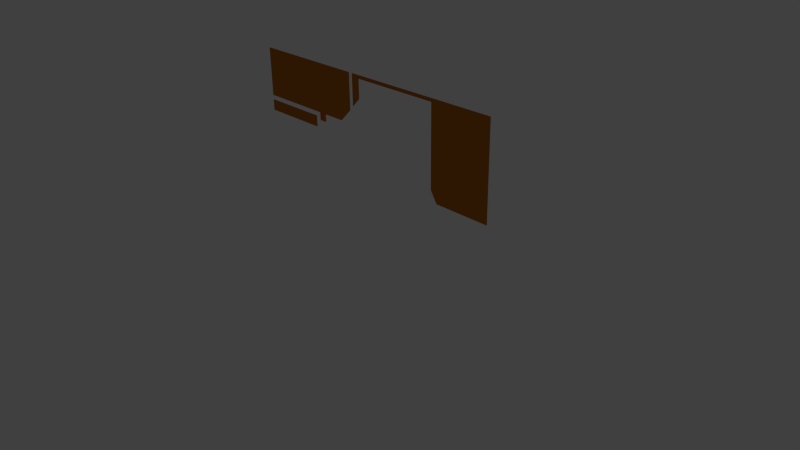 # Source: EncydrosGarageHud.blend  (saved by Blender 2.64.0; exported with 4.5.12 LTS)
import bpy
from mathutils import Matrix  # noqa: F401  (used for matrix-valued properties, if any)

bpy.ops.wm.read_factory_settings(use_empty=True)
scene = bpy.context.scene
scene.name = 'Scene'

# ---- collections
col_collection_1 = bpy.data.collections.new('Collection 1'); scene.collection.children.link(col_collection_1)

# ---- materials (node trees are filled in below, after node groups)
mat_hudmaterial2 = bpy.data.materials.new('HudMaterial2')
mat_hudmaterial2.alpha_threshold = 0.0
mat_hudmaterial2.use_transparent_shadow = False
mat_hudmaterial2.diffuse_color = (1.0, 0.715, 0.2212, 1.0)
mat_hudmaterial2.roughness = 0.5
mat_hudmaterial2.line_color = (0.0, 0.0, 0.0, 1.0)
mat_hudbutton = bpy.data.materials.new('HudButton')
mat_hudbutton.alpha_threshold = 0.0
mat_hudbutton.use_transparent_shadow = False
mat_hudbutton.diffuse_color = (0.8, 0.2161, 0.0, 1.0)
mat_hudbutton.roughness = 0.5
mat_hudbutton.line_color = (0.0, 0.0, 0.0, 1.0)
mat_hudmaterial1 = bpy.data.materials.new('HudMaterial1')
mat_hudmaterial1.alpha_threshold = 0.0
mat_hudmaterial1.use_transparent_shadow = False
mat_hudmaterial1.diffuse_color = (0.5382, 0.1648, 0.01166, 1.0)
mat_hudmaterial1.roughness = 0.5
mat_hudmaterial1.line_color = (0.0, 0.0, 0.0, 1.0)

# ---- material node trees

# ---- world
world_world = bpy.data.worlds.new('World'); scene.world = world_world
world_world.color = (0.05088, 0.05088, 0.05088)
world_world.use_sun_shadow = False
world_world.sun_shadow_jitter_overblur = 0.0
world_world.cycles.sampling_method = 'MANUAL'
world_world.cycles.sample_map_resolution = 256

# ---- cameras
cam_camera = bpy.data.cameras.new('Camera')
cam_camera.clip_end = 100.0
cam_camera.lens = 35.0
cam_camera.sensor_width = 32.0
cam_camera.sensor_height = 18.0
cam_camera.ortho_scale = 7.314
cam_camera.dof.focus_distance = 0.0
cam_camera.dof.aperture_fstop = 128.0

# ---- lights
light_lamp = bpy.data.lights.new('Lamp', 'POINT')
light_lamp.transmission_factor = 0.0
light_lamp.cutoff_distance = 30.0
light_lamp.energy = 100.0
light_lamp.shadow_buffer_clip_start = 1.001
light_lamp.shadow_soft_size = 1.0
light_lamp.shadow_maximum_resolution = 0.006
light_lamp.use_absolute_resolution = True
light_lamp.cycles.use_multiple_importance_sampling = False

# ---- meshes
me_cube_005 = bpy.data.meshes.new('Cube.005')
me_cube_005.from_pydata([(0.02226, -0.002511, 0.01649), (0.01836, -0.002511, 0.02225), (0.02226, -0.002511, -0.01649), (0.01836, -0.002511, -0.02225), (-0.02242, -0.002511, 0.01649), (-0.01852, -0.002511, 0.02225), (-0.02242, -0.002511, -0.01649), (-0.01852, -0.002511, -0.02225), (0.04871, -0.002511, 0.04019), (0.03244, -0.002511, 0.04505), (0.04506, -0.002511, -0.03244), (0.04019, -0.002511, -0.0487), (-0.04522, -0.002511, 0.03244), (-0.04034, -0.002511, 0.0487), (-0.04887, -0.002511, -0.04019), (-0.0326, -0.002511, -0.04505), (0.02592, -0.002511, 0.01664), (0.02592, -0.002511, -0.01664), (0.01664, -0.002511, -0.0259), (-0.01679, -0.002511, -0.0259), (-0.02607, -0.002511, -0.01664), (-0.02607, -0.002511, 0.01664), (-0.01679, -0.002511, 0.0259), (0.01664, -0.002511, 0.0259), (-0.0326, -0.002511, 0.04505), (0.04019, -0.002511, 0.0487), (0.04506, -0.002511, 0.03244), (0.04871, -0.002511, -0.04019), (0.03244, -0.002511, -0.04505), (-0.04034, -0.002511, -0.0487), (-0.04522, -0.002511, -0.03244), (-0.04887, -0.002511, 0.04019)], [], [(23, 9, 25, 8, 26, 16, 0, 1), (17, 10, 27, 11, 28, 18, 3, 2), (19, 15, 29, 14, 30, 20, 6, 7), (16, 17, 2, 0), (18, 19, 7, 3), (20, 21, 4, 6), (22, 23, 1, 5), (9, 24, 13, 25), (10, 26, 8, 27), (15, 28, 11, 29), (24, 22, 5, 4, 21, 12, 31, 13), (12, 30, 14, 31), (0, 4, 5, 1), (6, 2, 3, 7)])
me_cube_005.materials.append(mat_hudmaterial2)
me_cube_005.use_remesh_preserve_volume = False
me_cube_005.use_remesh_preserve_attributes = False
me_cube_005.use_mirror_vertex_groups = False
me_cube_005.update()
me_cube_001 = bpy.data.meshes.new('Cube.001')
me_cube_001.from_pydata([(-0.0566, 0.000806, -0.0566), (0.0566, 0.000806, -0.0566), (-0.0566, 0.000806, 0.0566), (0.0566, 0.000806, 0.0566)], [], [(2, 3, 1, 0)])
me_cube_001.materials.append(mat_hudbutton)
me_cube_001.use_remesh_preserve_volume = False
me_cube_001.use_remesh_preserve_attributes = False
me_cube_001.use_mirror_vertex_groups = False
me_cube_001.update()
me_cube = bpy.data.meshes.new('Cube')
me_cube.from_pydata([(-1.919, -0.03494, -0.2537), (-0.9854, -0.03494, -0.2537), (-1.919, -0.03494, -0.1043), (-0.9854, -0.03494, -0.1043), (-0.1451, -0.03494, 0.3076), (-0.1451, -0.03494, 0.5576), (1.919, -0.03494, 0.6034), (1.061, -0.03494, -0.4916), (1.155, -0.03494, -0.641), (-1.919, -0.03494, -0.04507), (-1.919, -0.03494, 0.6034), (-0.2661, -0.03494, 0.1865), (1.061, -0.03494, 0.5576), (-0.2661, -0.03494, 0.6034), (-0.3184, -0.03494, 0.6034), (-0.3184, -0.03494, 0.1267), (-0.4902, -0.03494, -0.04507), (1.919, -0.03494, -0.641)], [], [(3, 1, 0, 2), (9, 10, 14, 15, 16), (5, 4, 11, 13, 6, 17, 8, 7, 12)])
me_cube.materials.append(mat_hudmaterial1)
me_cube.materials.append(mat_hudmaterial2)
me_cube.materials.append(mat_hudbutton)
me_cube.use_remesh_preserve_volume = False
me_cube.use_remesh_preserve_attributes = False
me_cube.use_mirror_vertex_groups = False
me_cube.update()

# ---- objects
ob_hangaricon = bpy.data.objects.new('HangarIcon', me_cube_005)
ob_cube = bpy.data.objects.new('Cube', me_cube_001)
ob_garagehud = bpy.data.objects.new('GarageHUD', me_cube)
ob_lamp = bpy.data.objects.new('Lamp', light_lamp)
ob_camera = bpy.data.objects.new('Camera', cam_camera)

# ---- transforms, parenting, visibility, modifiers, constraints
ob_hangaricon.location = (-1.058, 0.1322, 1.562)
ob_hangaricon.lineart.crease_threshold = 0.0
ob_cube.location = (-1.058, 0.1182, 1.562)
ob_cube.lineart.crease_threshold = 0.0
ob_garagehud.location = (0.0, 0.0, 1.743)
ob_garagehud.lock_rotations_4d = False
ob_garagehud.empty_display_type = 'ARROWS'
ob_garagehud.lineart.crease_threshold = 0.0
ob_lamp.location = (4.076, 1.005, 5.904)
ob_lamp.rotation_euler = (0.6503, 0.05522, 1.866)
ob_lamp.lock_rotations_4d = False
ob_lamp.empty_display_type = 'ARROWS'
ob_lamp.color = (0.0, 0.0, 0.0, 0.0)
ob_lamp.lineart.crease_threshold = 0.0
ob_camera.location = (7.481, -6.508, 5.344)
ob_camera.rotation_euler = (1.109, 0.01082, 0.8149)
ob_camera.lock_rotations_4d = False
ob_camera.empty_display_type = 'ARROWS'
ob_camera.color = (0.0, 0.0, 0.0, 0.0)
ob_camera.display_type = 'WIRE'
ob_camera.lineart.crease_threshold = 0.0

# ---- collection membership
col_collection_1.objects.link(ob_hangaricon)
col_collection_1.objects.link(ob_cube)
col_collection_1.objects.link(ob_garagehud)
col_collection_1.objects.link(ob_lamp)
col_collection_1.objects.link(ob_camera)

# ---- scene / render settings (as saved in the file)
scene.camera = ob_camera
scene.frame_start = 1; scene.frame_end = 250; scene.frame_set(1)
scene.render.engine = 'BLENDER_EEVEE_NEXT'
scene.render.image_settings.color_mode = 'RGB'
scene.render.image_settings.compression = 90
scene.render.resolution_percentage = 50
scene.render.dither_intensity = 0.0
scene.render.bake_margin = 2
scene.render.bake_bias = 0.0
scene.cycles.use_denoising = False
scene.cycles.samples = 10
scene.cycles.sampling_pattern = 'TABULATED_SOBOL'
scene.cycles.light_sampling_threshold = 0.0
scene.cycles.use_adaptive_sampling = False
scene.cycles.use_light_tree = False
scene.cycles.blur_glossy = 0.0
scene.cycles.volume_bounces = 1
scene.cycles.pixel_filter_type = 'GAUSSIAN'
scene.cycles.sample_clamp_indirect = 0.0
scene.view_settings.view_transform = 'Standard'
bpy.context.view_layer.update()
